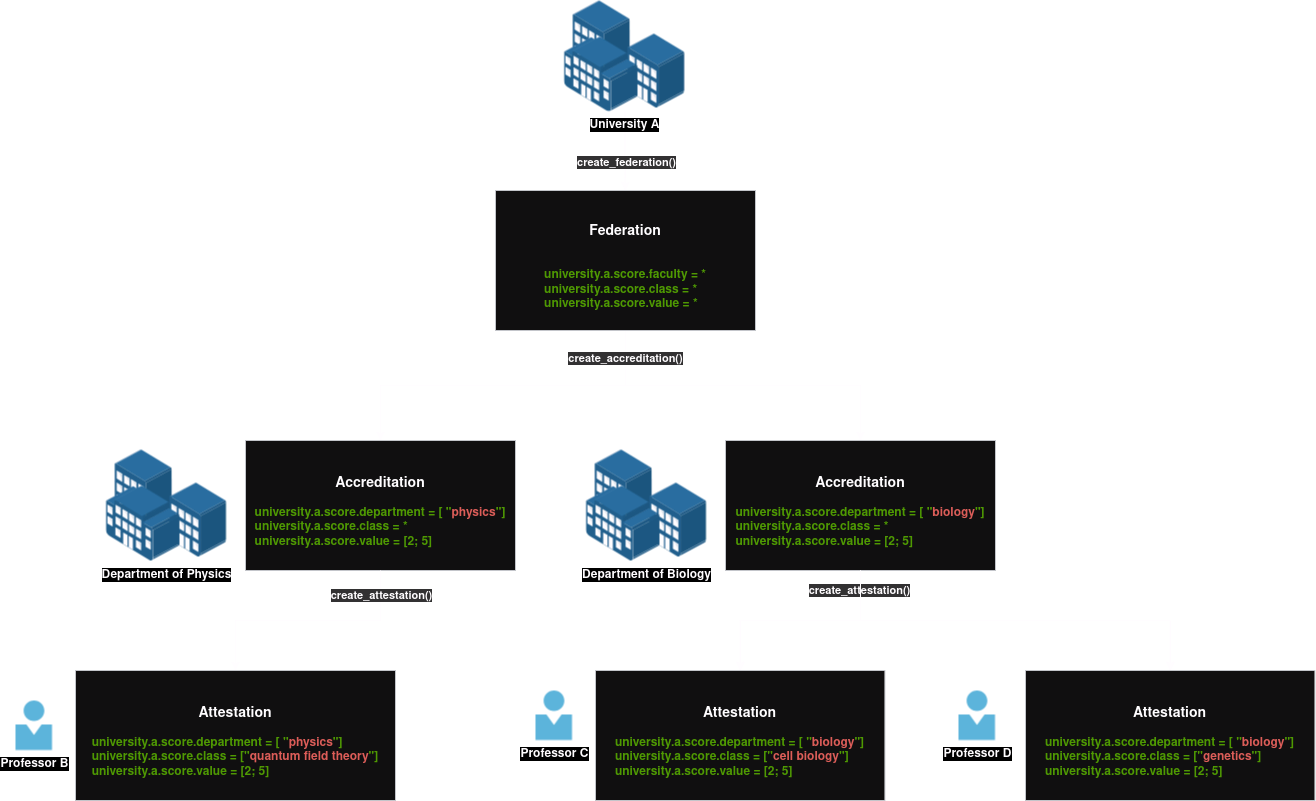

The diagram above was exported from draw.io. Its source (the exported page's mxGraphModel, read from the mxfile embedded in the PNG):
<mxGraphModel dx="2834" dy="1127" grid="1" gridSize="10" guides="1" tooltips="1" connect="1" arrows="1" fold="1" page="1" pageScale="1" pageWidth="850" pageHeight="1100" math="0" shadow="0">
  <root>
    <mxCell id="0" />
    <mxCell id="1" parent="0" />
    <mxCell id="ssqG3kqkzkNDVduMtYJJ-16" value="" style="edgeStyle=orthogonalEdgeStyle;rounded=0;orthogonalLoop=1;jettySize=auto;html=1;" edge="1" parent="1" source="ssqG3kqkzkNDVduMtYJJ-2" target="ssqG3kqkzkNDVduMtYJJ-6">
      <mxGeometry relative="1" as="geometry" />
    </mxCell>
    <mxCell id="ssqG3kqkzkNDVduMtYJJ-38" value="create_federation()" style="edgeLabel;html=1;align=center;verticalAlign=middle;resizable=0;points=[];fontStyle=1;labelBackgroundColor=#CCCCCC;" vertex="1" connectable="0" parent="ssqG3kqkzkNDVduMtYJJ-16">
      <mxGeometry x="0.2714" relative="1" as="geometry">
        <mxPoint as="offset" />
      </mxGeometry>
    </mxCell>
    <mxCell id="ssqG3kqkzkNDVduMtYJJ-2" value="&lt;div&gt;&lt;b&gt;University A&lt;br&gt;&lt;/b&gt;&lt;/div&gt;" style="image;points=[];aspect=fixed;html=1;align=center;shadow=0;dashed=0;image=img/lib/allied_telesis/buildings/Building_Cluster.svg;" vertex="1" parent="1">
      <mxGeometry x="338.8" width="121.2" height="111" as="geometry" />
    </mxCell>
    <mxCell id="ssqG3kqkzkNDVduMtYJJ-48" style="edgeStyle=orthogonalEdgeStyle;rounded=0;orthogonalLoop=1;jettySize=auto;html=1;" edge="1" parent="1" source="ssqG3kqkzkNDVduMtYJJ-6" target="ssqG3kqkzkNDVduMtYJJ-46">
      <mxGeometry relative="1" as="geometry" />
    </mxCell>
    <mxCell id="ssqG3kqkzkNDVduMtYJJ-49" style="edgeStyle=orthogonalEdgeStyle;rounded=0;orthogonalLoop=1;jettySize=auto;html=1;exitX=0.5;exitY=1;exitDx=0;exitDy=0;" edge="1" parent="1" source="ssqG3kqkzkNDVduMtYJJ-6" target="ssqG3kqkzkNDVduMtYJJ-9">
      <mxGeometry relative="1" as="geometry" />
    </mxCell>
    <mxCell id="ssqG3kqkzkNDVduMtYJJ-54" value="&lt;b&gt;create_accreditation()&lt;/b&gt;" style="edgeLabel;html=1;align=center;verticalAlign=middle;resizable=0;points=[];labelBackgroundColor=#CCCCCC;" vertex="1" connectable="0" parent="ssqG3kqkzkNDVduMtYJJ-49">
      <mxGeometry x="-0.8437" y="-1" relative="1" as="geometry">
        <mxPoint as="offset" />
      </mxGeometry>
    </mxCell>
    <mxCell id="ssqG3kqkzkNDVduMtYJJ-6" value="&lt;h3&gt;Federation&lt;/h3&gt;&lt;div&gt;&lt;br&gt;&lt;/div&gt;&lt;div align=&quot;left&quot;&gt;&lt;font color=&quot;#4d9900&quot;&gt;&lt;b&gt;university.a.score.faculty = *&lt;br&gt;&lt;/b&gt;&lt;/font&gt;&lt;/div&gt;&lt;div align=&quot;left&quot;&gt;&lt;font color=&quot;#4d9900&quot;&gt;&lt;b&gt;university.a.score.class = *&lt;br&gt;&lt;/b&gt;&lt;/font&gt;&lt;/div&gt;&lt;div align=&quot;left&quot;&gt;&lt;font color=&quot;#4d9900&quot;&gt;&lt;b&gt;university.a.score.value = *&lt;/b&gt;&lt;b&gt;&lt;br&gt;&lt;/b&gt;&lt;/font&gt;&lt;/div&gt;" style="rounded=0;whiteSpace=wrap;html=1;fillColor=#eeeeee;strokeColor=#36393d;" vertex="1" parent="1">
      <mxGeometry x="270" y="190" width="260" height="140" as="geometry" />
    </mxCell>
    <mxCell id="ssqG3kqkzkNDVduMtYJJ-10" value="Professor B" style="image;sketch=0;aspect=fixed;html=1;points=[];align=center;fontSize=12;image=img/lib/mscae/Person.svg;fontStyle=1" vertex="1" parent="1">
      <mxGeometry x="-210" y="700" width="37" height="50" as="geometry" />
    </mxCell>
    <mxCell id="ssqG3kqkzkNDVduMtYJJ-12" value="&lt;h3&gt;Attestation&lt;font color=&quot;#4d9900&quot;&gt;&lt;br&gt;&lt;/font&gt;&lt;/h3&gt;&lt;div align=&quot;left&quot;&gt;&lt;font color=&quot;#4d9900&quot;&gt;&lt;b&gt;university.a.score.department = [ &quot;&lt;/b&gt;&lt;/font&gt;&lt;font color=&quot;#ea6b66&quot;&gt;&lt;b&gt;physics&lt;/b&gt;&lt;/font&gt;&lt;font color=&quot;#4d9900&quot;&gt;&lt;b&gt;&quot;] &lt;br&gt;&lt;/b&gt;&lt;/font&gt;&lt;/div&gt;&lt;div align=&quot;left&quot;&gt;&lt;font color=&quot;#4d9900&quot;&gt;&lt;b&gt;university.a.score.class = [&quot;&lt;/b&gt;&lt;/font&gt;&lt;font color=&quot;#ea6b66&quot;&gt;&lt;b&gt;quantum field theory&lt;/b&gt;&lt;/font&gt;&lt;font color=&quot;#4d9900&quot;&gt;&lt;b&gt;&quot;]&lt;br&gt;&lt;/b&gt;&lt;/font&gt;&lt;/div&gt;&lt;div align=&quot;left&quot;&gt;&lt;font color=&quot;#4d9900&quot;&gt;&lt;b&gt;university.a.score.value = [2; 5]&lt;/b&gt;&lt;b&gt;&lt;br&gt;&lt;/b&gt;&lt;/font&gt;&lt;/div&gt;" style="rounded=0;whiteSpace=wrap;html=1;fillColor=#eeeeee;strokeColor=#36393d;" vertex="1" parent="1">
      <mxGeometry x="-150" y="670" width="320" height="130" as="geometry" />
    </mxCell>
    <mxCell id="ssqG3kqkzkNDVduMtYJJ-19" value="&lt;b&gt;Professor D&lt;br&gt;&lt;/b&gt;" style="image;sketch=0;aspect=fixed;html=1;points=[];align=center;fontSize=12;image=img/lib/mscae/Person.svg;" vertex="1" parent="1">
      <mxGeometry x="733" y="690" width="37" height="50" as="geometry" />
    </mxCell>
    <mxCell id="ssqG3kqkzkNDVduMtYJJ-20" value="&lt;h3&gt;Attestation&lt;br&gt;&lt;/h3&gt;&lt;div align=&quot;left&quot;&gt;&lt;font color=&quot;#4d9900&quot;&gt;&lt;b&gt;university.a.score.department = [ &quot;&lt;/b&gt;&lt;/font&gt;&lt;font color=&quot;#ea6b66&quot;&gt;&lt;b&gt;biology&lt;/b&gt;&lt;/font&gt;&lt;font color=&quot;#4d9900&quot;&gt;&lt;b&gt;&quot;] &lt;br&gt;&lt;/b&gt;&lt;/font&gt;&lt;/div&gt;&lt;div align=&quot;left&quot;&gt;&lt;font color=&quot;#4d9900&quot;&gt;&lt;b&gt;university.a.score.class = [&quot;&lt;/b&gt;&lt;/font&gt;&lt;font color=&quot;#ea6b66&quot;&gt;&lt;b&gt;genetics&lt;/b&gt;&lt;/font&gt;&lt;font color=&quot;#4d9900&quot;&gt;&lt;b&gt;&quot;]&lt;br&gt;&lt;/b&gt;&lt;/font&gt;&lt;/div&gt;&lt;div align=&quot;left&quot;&gt;&lt;font color=&quot;#4d9900&quot;&gt;&lt;b&gt;university.a.score.value = [2; 5]&lt;/b&gt;&lt;b&gt;&lt;br&gt;&lt;/b&gt;&lt;/font&gt;&lt;/div&gt;" style="rounded=0;whiteSpace=wrap;html=1;fillColor=#eeeeee;strokeColor=#36393d;" vertex="1" parent="1">
      <mxGeometry x="800" y="670" width="289.4" height="130" as="geometry" />
    </mxCell>
    <mxCell id="ssqG3kqkzkNDVduMtYJJ-27" value="&lt;b&gt;Professor C&lt;br&gt;&lt;/b&gt;" style="image;sketch=0;aspect=fixed;html=1;points=[];align=center;fontSize=12;image=img/lib/mscae/Person.svg;" vertex="1" parent="1">
      <mxGeometry x="310" y="690" width="37" height="50" as="geometry" />
    </mxCell>
    <mxCell id="ssqG3kqkzkNDVduMtYJJ-28" value="&lt;h3&gt;Attestation&lt;br&gt;&lt;/h3&gt;&lt;div align=&quot;left&quot;&gt;&lt;font color=&quot;#4d9900&quot;&gt;&lt;b&gt;university.a.score.department = [ &quot;&lt;/b&gt;&lt;/font&gt;&lt;font color=&quot;#ea6b66&quot;&gt;&lt;b&gt;bi&lt;/b&gt;&lt;b&gt;ology&lt;/b&gt;&lt;/font&gt;&lt;font color=&quot;#4d9900&quot;&gt;&lt;b&gt;&quot;] &lt;br&gt;&lt;/b&gt;&lt;/font&gt;&lt;/div&gt;&lt;div align=&quot;left&quot;&gt;&lt;font color=&quot;#4d9900&quot;&gt;&lt;b&gt;university.a.score.class = [&quot;&lt;/b&gt;&lt;/font&gt;&lt;font color=&quot;#ea6b66&quot;&gt;&lt;b&gt;cell biology&lt;/b&gt;&lt;/font&gt;&lt;font color=&quot;#4d9900&quot;&gt;&lt;b&gt;&quot;]&lt;br&gt;&lt;/b&gt;&lt;/font&gt;&lt;/div&gt;&lt;div align=&quot;left&quot;&gt;&lt;font color=&quot;#4d9900&quot;&gt;&lt;b&gt;university.a.score.value = [2; 5]&lt;/b&gt;&lt;b&gt;&lt;br&gt;&lt;/b&gt;&lt;/font&gt;&lt;/div&gt;" style="rounded=0;whiteSpace=wrap;html=1;fillColor=#eeeeee;strokeColor=#36393d;" vertex="1" parent="1">
      <mxGeometry x="370" y="670" width="289.4" height="130" as="geometry" />
    </mxCell>
    <mxCell id="ssqG3kqkzkNDVduMtYJJ-43" value="" style="group" vertex="1" connectable="0" parent="1">
      <mxGeometry x="360" y="440" width="410" height="130" as="geometry" />
    </mxCell>
    <mxCell id="ssqG3kqkzkNDVduMtYJJ-8" value="&lt;b&gt;Department of Biology&lt;br&gt;&lt;/b&gt;" style="image;points=[];aspect=fixed;html=1;align=center;shadow=0;dashed=0;image=img/lib/allied_telesis/buildings/Building_Cluster.svg;" vertex="1" parent="ssqG3kqkzkNDVduMtYJJ-43">
      <mxGeometry y="9.5" width="121.2" height="111" as="geometry" />
    </mxCell>
    <mxCell id="ssqG3kqkzkNDVduMtYJJ-9" value="&lt;h3&gt;Accreditation&lt;br&gt;&lt;/h3&gt;&lt;div align=&quot;left&quot;&gt;&lt;font color=&quot;#4d9900&quot;&gt;&lt;b&gt;university.a.score.department = [ &quot;&lt;/b&gt;&lt;/font&gt;&lt;font color=&quot;#ea6b66&quot;&gt;&lt;b&gt;biology&lt;/b&gt;&lt;/font&gt;&lt;font color=&quot;#4d9900&quot;&gt;&lt;b&gt;&quot;] &lt;br&gt;&lt;/b&gt;&lt;/font&gt;&lt;/div&gt;&lt;div align=&quot;left&quot;&gt;&lt;font color=&quot;#4d9900&quot;&gt;&lt;b&gt;university.a.score.class = *&lt;br&gt;&lt;/b&gt;&lt;/font&gt;&lt;/div&gt;&lt;div align=&quot;left&quot;&gt;&lt;font color=&quot;#4d9900&quot;&gt;&lt;b&gt;university.a.score.value = [2; 5]&lt;/b&gt;&lt;b&gt;&lt;br&gt;&lt;/b&gt;&lt;/font&gt;&lt;/div&gt;" style="rounded=0;whiteSpace=wrap;html=1;fillColor=#eeeeee;strokeColor=#36393d;" vertex="1" parent="ssqG3kqkzkNDVduMtYJJ-43">
      <mxGeometry x="140" width="270" height="130" as="geometry" />
    </mxCell>
    <mxCell id="ssqG3kqkzkNDVduMtYJJ-44" value="" style="group" vertex="1" connectable="0" parent="1">
      <mxGeometry x="-120" y="440" width="410" height="130" as="geometry" />
    </mxCell>
    <mxCell id="ssqG3kqkzkNDVduMtYJJ-45" value="&lt;b&gt;Department of Physics&lt;/b&gt;" style="image;points=[];aspect=fixed;html=1;align=center;shadow=0;dashed=0;image=img/lib/allied_telesis/buildings/Building_Cluster.svg;" vertex="1" parent="ssqG3kqkzkNDVduMtYJJ-44">
      <mxGeometry y="9.5" width="121.2" height="111" as="geometry" />
    </mxCell>
    <mxCell id="ssqG3kqkzkNDVduMtYJJ-46" value="&lt;h3&gt;Accreditation&lt;br&gt;&lt;/h3&gt;&lt;div align=&quot;left&quot;&gt;&lt;font color=&quot;#4d9900&quot;&gt;&lt;b&gt;university.a.score.department = [ &quot;&lt;/b&gt;&lt;/font&gt;&lt;font color=&quot;#ea6b66&quot;&gt;&lt;b&gt;physics&lt;/b&gt;&lt;/font&gt;&lt;font color=&quot;#4d9900&quot;&gt;&lt;b&gt;&quot;] &lt;br&gt;&lt;/b&gt;&lt;/font&gt;&lt;/div&gt;&lt;div align=&quot;left&quot;&gt;&lt;font color=&quot;#4d9900&quot;&gt;&lt;b&gt;university.a.score.class = *&lt;br&gt;&lt;/b&gt;&lt;/font&gt;&lt;/div&gt;&lt;div align=&quot;left&quot;&gt;&lt;font color=&quot;#4d9900&quot;&gt;&lt;b&gt;university.a.score.value = [2; 5]&lt;/b&gt;&lt;b&gt;&lt;br&gt;&lt;/b&gt;&lt;/font&gt;&lt;/div&gt;" style="rounded=0;whiteSpace=wrap;html=1;fillColor=#eeeeee;strokeColor=#36393d;" vertex="1" parent="ssqG3kqkzkNDVduMtYJJ-44">
      <mxGeometry x="140" width="270" height="130" as="geometry" />
    </mxCell>
    <mxCell id="ssqG3kqkzkNDVduMtYJJ-50" style="edgeStyle=orthogonalEdgeStyle;rounded=0;orthogonalLoop=1;jettySize=auto;html=1;entryX=0.5;entryY=0;entryDx=0;entryDy=0;" edge="1" parent="1" source="ssqG3kqkzkNDVduMtYJJ-46" target="ssqG3kqkzkNDVduMtYJJ-12">
      <mxGeometry relative="1" as="geometry" />
    </mxCell>
    <mxCell id="ssqG3kqkzkNDVduMtYJJ-57" value="&lt;b&gt;create_attestation()&lt;/b&gt;" style="edgeLabel;html=1;align=center;verticalAlign=middle;resizable=0;points=[];labelBackgroundColor=#CCCCCC;" vertex="1" connectable="0" parent="ssqG3kqkzkNDVduMtYJJ-50">
      <mxGeometry x="-0.8002" relative="1" as="geometry">
        <mxPoint as="offset" />
      </mxGeometry>
    </mxCell>
    <mxCell id="ssqG3kqkzkNDVduMtYJJ-53" style="edgeStyle=orthogonalEdgeStyle;rounded=0;orthogonalLoop=1;jettySize=auto;html=1;" edge="1" parent="1" source="ssqG3kqkzkNDVduMtYJJ-9" target="ssqG3kqkzkNDVduMtYJJ-28">
      <mxGeometry relative="1" as="geometry" />
    </mxCell>
    <mxCell id="ssqG3kqkzkNDVduMtYJJ-56" value="&lt;b&gt;create_attestation()&lt;/b&gt;" style="edgeLabel;html=1;align=center;verticalAlign=middle;resizable=0;points=[];labelBackgroundColor=#CCCCCC;" vertex="1" connectable="0" parent="ssqG3kqkzkNDVduMtYJJ-53">
      <mxGeometry x="-0.8268" y="-2" relative="1" as="geometry">
        <mxPoint as="offset" />
      </mxGeometry>
    </mxCell>
    <mxCell id="ssqG3kqkzkNDVduMtYJJ-59" style="edgeStyle=orthogonalEdgeStyle;rounded=0;orthogonalLoop=1;jettySize=auto;html=1;exitX=0.5;exitY=1;exitDx=0;exitDy=0;entryX=0.5;entryY=0;entryDx=0;entryDy=0;" edge="1" parent="1" source="ssqG3kqkzkNDVduMtYJJ-9" target="ssqG3kqkzkNDVduMtYJJ-20">
      <mxGeometry relative="1" as="geometry" />
    </mxCell>
  </root>
</mxGraphModel>